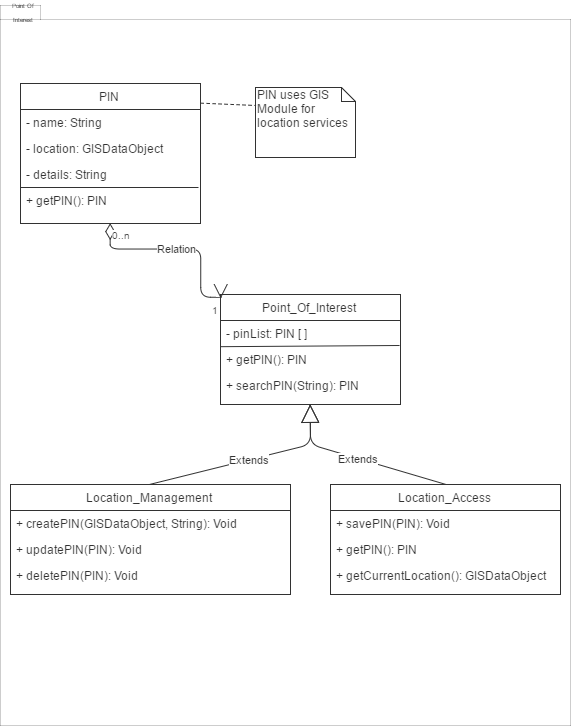

The diagram above was exported from draw.io. Its source (the exported page's mxGraphModel, read from the mxfile embedded in the PNG):
<mxGraphModel dx="2528" dy="905" grid="1" gridSize="10" guides="1" tooltips="1" connect="1" arrows="1" fold="1" page="1" pageScale="1" pageWidth="850" pageHeight="1100" background="#ffffff" math="0" shadow="0">
  <root>
    <mxCell id="0" />
    <mxCell id="1" parent="0" />
    <mxCell id="2" value="Point_Of_Interest" style="swimlane;html=1;fontStyle=0;childLayout=stackLayout;horizontal=1;startSize=26;fillColor=none;horizontalStack=0;resizeParent=1;resizeLast=0;collapsible=1;marginBottom=0;swimlaneFillColor=#ffffff;" vertex="1" parent="1">
      <mxGeometry x="-400" y="324" width="180" height="110" as="geometry" />
    </mxCell>
    <mxCell id="3" value="- pinList: PIN [ ]" style="text;html=1;strokeColor=none;fillColor=none;align=left;verticalAlign=top;spacingLeft=4;spacingRight=4;whiteSpace=wrap;overflow=hidden;rotatable=0;points=[[0,0.5],[1,0.5]];portConstraint=eastwest;" vertex="1" parent="2">
      <mxGeometry y="26" width="180" height="26" as="geometry" />
    </mxCell>
    <mxCell id="24" value="" style="endArrow=none;html=1;exitX=0;exitY=0;exitPerimeter=0;entryX=0.994;entryY=-0.038;entryPerimeter=0;" edge="1" parent="2" source="4" target="4">
      <mxGeometry x="-4" y="52" width="50" height="50" as="geometry">
        <mxPoint x="-4" y="52" as="sourcePoint" />
        <mxPoint x="174" y="52" as="targetPoint" />
      </mxGeometry>
    </mxCell>
    <mxCell id="4" value="+ getPIN(): PIN" style="text;html=1;strokeColor=none;fillColor=none;align=left;verticalAlign=top;spacingLeft=4;spacingRight=4;whiteSpace=wrap;overflow=hidden;rotatable=0;points=[[0,0.5],[1,0.5]];portConstraint=eastwest;" vertex="1" parent="2">
      <mxGeometry y="52" width="180" height="26" as="geometry" />
    </mxCell>
    <mxCell id="5" value="+ searchPIN(String): PIN" style="text;html=1;strokeColor=none;fillColor=none;align=left;verticalAlign=top;spacingLeft=4;spacingRight=4;whiteSpace=wrap;overflow=hidden;rotatable=0;points=[[0,0.5],[1,0.5]];portConstraint=eastwest;" vertex="1" parent="2">
      <mxGeometry y="78" width="180" height="26" as="geometry" />
    </mxCell>
    <mxCell id="7" value="Location_Management" style="swimlane;html=1;fontStyle=0;childLayout=stackLayout;horizontal=1;startSize=26;fillColor=none;horizontalStack=0;resizeParent=1;resizeLast=0;collapsible=1;marginBottom=0;swimlaneFillColor=#ffffff;" vertex="1" parent="1">
      <mxGeometry x="-610" y="514" width="280" height="110" as="geometry" />
    </mxCell>
    <mxCell id="8" value="+ createPIN(GISDataObject, String): Void" style="text;html=1;strokeColor=none;fillColor=none;align=left;verticalAlign=top;spacingLeft=4;spacingRight=4;whiteSpace=wrap;overflow=hidden;rotatable=0;points=[[0,0.5],[1,0.5]];portConstraint=eastwest;" vertex="1" parent="7">
      <mxGeometry y="26" width="280" height="26" as="geometry" />
    </mxCell>
    <mxCell id="9" value="+ updatePIN(PIN): Void" style="text;html=1;strokeColor=none;fillColor=none;align=left;verticalAlign=top;spacingLeft=4;spacingRight=4;whiteSpace=wrap;overflow=hidden;rotatable=0;points=[[0,0.5],[1,0.5]];portConstraint=eastwest;" vertex="1" parent="7">
      <mxGeometry y="52" width="280" height="26" as="geometry" />
    </mxCell>
    <mxCell id="10" value="+ deletePIN(PIN): Void" style="text;html=1;strokeColor=none;fillColor=none;align=left;verticalAlign=top;spacingLeft=4;spacingRight=4;whiteSpace=wrap;overflow=hidden;rotatable=0;points=[[0,0.5],[1,0.5]];portConstraint=eastwest;" vertex="1" parent="7">
      <mxGeometry y="78" width="280" height="26" as="geometry" />
    </mxCell>
    <mxCell id="11" value="Location_Access" style="swimlane;html=1;fontStyle=0;childLayout=stackLayout;horizontal=1;startSize=26;fillColor=none;horizontalStack=0;resizeParent=1;resizeLast=0;collapsible=1;marginBottom=0;swimlaneFillColor=#ffffff;" vertex="1" parent="1">
      <mxGeometry x="-290" y="514" width="230" height="110" as="geometry" />
    </mxCell>
    <mxCell id="12" value="+ savePIN(PIN): Void" style="text;html=1;strokeColor=none;fillColor=none;align=left;verticalAlign=top;spacingLeft=4;spacingRight=4;whiteSpace=wrap;overflow=hidden;rotatable=0;points=[[0,0.5],[1,0.5]];portConstraint=eastwest;" vertex="1" parent="11">
      <mxGeometry y="26" width="230" height="26" as="geometry" />
    </mxCell>
    <mxCell id="13" value="+ getPIN(): PIN" style="text;html=1;strokeColor=none;fillColor=none;align=left;verticalAlign=top;spacingLeft=4;spacingRight=4;whiteSpace=wrap;overflow=hidden;rotatable=0;points=[[0,0.5],[1,0.5]];portConstraint=eastwest;" vertex="1" parent="11">
      <mxGeometry y="52" width="230" height="26" as="geometry" />
    </mxCell>
    <mxCell id="17" value="+ getCurrentLocation(): GISDataObject" style="text;html=1;strokeColor=none;fillColor=none;align=left;verticalAlign=top;spacingLeft=4;spacingRight=4;whiteSpace=wrap;overflow=hidden;rotatable=0;points=[[0,0.5],[1,0.5]];portConstraint=eastwest;" vertex="1" parent="11">
      <mxGeometry y="78" width="230" height="26" as="geometry" />
    </mxCell>
    <mxCell id="15" value="Extends" style="endArrow=block;endSize=16;endFill=0;html=1;entryX=0.5;entryY=1;exitX=0.5;exitY=0;" edge="1" parent="1" source="7" target="2">
      <mxGeometry width="160" relative="1" as="geometry">
        <mxPoint x="-510" y="644" as="sourcePoint" />
        <mxPoint x="-350" y="644" as="targetPoint" />
        <Array as="points">
          <mxPoint x="-310" y="474" />
        </Array>
      </mxGeometry>
    </mxCell>
    <mxCell id="16" value="Extends" style="endArrow=block;endSize=16;endFill=0;html=1;entryX=0.5;entryY=1;exitX=0.5;exitY=0;" edge="1" parent="1" source="11" target="2">
      <mxGeometry width="160" relative="1" as="geometry">
        <mxPoint x="-510" y="644" as="sourcePoint" />
        <mxPoint x="-350" y="644" as="targetPoint" />
        <Array as="points">
          <mxPoint x="-310" y="474" />
        </Array>
      </mxGeometry>
    </mxCell>
    <mxCell id="19" value="PIN" style="swimlane;html=1;fontStyle=0;childLayout=stackLayout;horizontal=1;startSize=26;fillColor=none;horizontalStack=0;resizeParent=1;resizeLast=0;collapsible=1;marginBottom=0;swimlaneFillColor=#ffffff;" vertex="1" parent="1">
      <mxGeometry x="-600" y="113" width="180" height="140" as="geometry" />
    </mxCell>
    <mxCell id="20" value="- name: String" style="text;html=1;strokeColor=none;fillColor=none;align=left;verticalAlign=top;spacingLeft=4;spacingRight=4;whiteSpace=wrap;overflow=hidden;rotatable=0;points=[[0,0.5],[1,0.5]];portConstraint=eastwest;" vertex="1" parent="19">
      <mxGeometry y="26" width="180" height="26" as="geometry" />
    </mxCell>
    <mxCell id="27" value="- location: GISDataObject" style="text;html=1;strokeColor=none;fillColor=none;align=left;verticalAlign=top;spacingLeft=4;spacingRight=4;whiteSpace=wrap;overflow=hidden;rotatable=0;points=[[0,0.5],[1,0.5]];portConstraint=eastwest;" vertex="1" parent="19">
      <mxGeometry y="52" width="180" height="26" as="geometry" />
    </mxCell>
    <mxCell id="21" value="- details: String" style="text;html=1;strokeColor=none;fillColor=none;align=left;verticalAlign=top;spacingLeft=4;spacingRight=4;whiteSpace=wrap;overflow=hidden;rotatable=0;points=[[0,0.5],[1,0.5]];portConstraint=eastwest;" vertex="1" parent="19">
      <mxGeometry y="78" width="180" height="26" as="geometry" />
    </mxCell>
    <mxCell id="23" value="" style="endArrow=none;html=1;" edge="1" parent="19">
      <mxGeometry width="50" height="50" relative="1" as="geometry">
        <mxPoint y="104" as="sourcePoint" />
        <mxPoint x="178" y="104" as="targetPoint" />
      </mxGeometry>
    </mxCell>
    <mxCell id="29" value="+ getPIN(): PIN" style="text;html=1;strokeColor=none;fillColor=none;align=left;verticalAlign=top;spacingLeft=4;spacingRight=4;whiteSpace=wrap;overflow=hidden;rotatable=0;points=[[0,0.5],[1,0.5]];portConstraint=eastwest;" vertex="1" parent="19">
      <mxGeometry y="104" width="180" height="26" as="geometry" />
    </mxCell>
    <mxCell id="35" value="Relation" style="endArrow=open;html=1;endSize=12;startArrow=diamondThin;startSize=14;startFill=0;edgeStyle=orthogonalEdgeStyle;exitX=0.5;exitY=1;entryX=0;entryY=0.032;entryPerimeter=0;" edge="1" parent="1" source="19" target="2">
      <mxGeometry relative="1" as="geometry">
        <mxPoint x="-570" y="303" as="sourcePoint" />
        <mxPoint x="-420" y="303" as="targetPoint" />
        <Array as="points">
          <mxPoint x="-510" y="278" />
          <mxPoint x="-420" y="278" />
          <mxPoint x="-420" y="327" />
        </Array>
      </mxGeometry>
    </mxCell>
    <mxCell id="36" value="0..n" style="resizable=0;html=1;align=left;verticalAlign=top;labelBackgroundColor=#ffffff;fontSize=10;" connectable="0" vertex="1" parent="35">
      <mxGeometry x="-1" relative="1" as="geometry" />
    </mxCell>
    <mxCell id="37" value="1" style="resizable=0;html=1;align=right;verticalAlign=top;labelBackgroundColor=#ffffff;fontSize=10;" connectable="0" vertex="1" parent="35">
      <mxGeometry x="1" relative="1" as="geometry" />
    </mxCell>
    <mxCell id="42" value="&lt;span&gt;PIN uses GIS Module for location services&lt;/span&gt;" style="shape=note;whiteSpace=wrap;html=1;size=14;verticalAlign=top;align=left;spacingTop=-6;" vertex="1" parent="1">
      <mxGeometry x="-365" y="117" width="100" height="70" as="geometry" />
    </mxCell>
    <mxCell id="43" value="" style="endArrow=none;dashed=1;html=1;entryX=0;entryY=0.25;exitX=1.003;exitY=0.137;exitPerimeter=0;" edge="1" parent="1" source="19" target="42">
      <mxGeometry width="50" height="50" relative="1" as="geometry">
        <mxPoint x="-420" y="293" as="sourcePoint" />
        <mxPoint x="-370" y="243" as="targetPoint" />
      </mxGeometry>
    </mxCell>
    <mxCell id="49" value="" style="shape=folder;fontStyle=1;spacingTop=10;tabWidth=40;tabHeight=14;tabPosition=left;html=1;opacity=20;gradientColor=#ffffff;" vertex="1" parent="1">
      <mxGeometry x="-620" y="35" width="570" height="720" as="geometry" />
    </mxCell>
    <mxCell id="52" value="&lt;font style=&quot;font-size: 6px&quot;&gt;Point Of Interest&lt;/font&gt;" style="text;html=1;strokeColor=none;fillColor=none;align=center;verticalAlign=middle;whiteSpace=wrap;" vertex="1" parent="1">
      <mxGeometry x="-620" y="30" width="45" height="20" as="geometry" />
    </mxCell>
  </root>
</mxGraphModel>